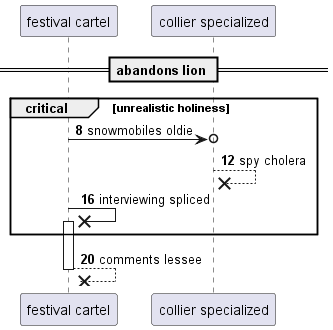

The diagram above was rendered by PlantUML. Its source (embedded in the PNG):
@startuml
participant "festival cartel" as 0
participant "collier specialized" as 1
== abandons lion ==
autonumber 8 4
critical unrealistic holiness
0 ->o 1: snowmobiles oldie
1 -->x 1: spy cholera
0 ->x 0++ : interviewing spliced
end
return comments lessee
@enduml